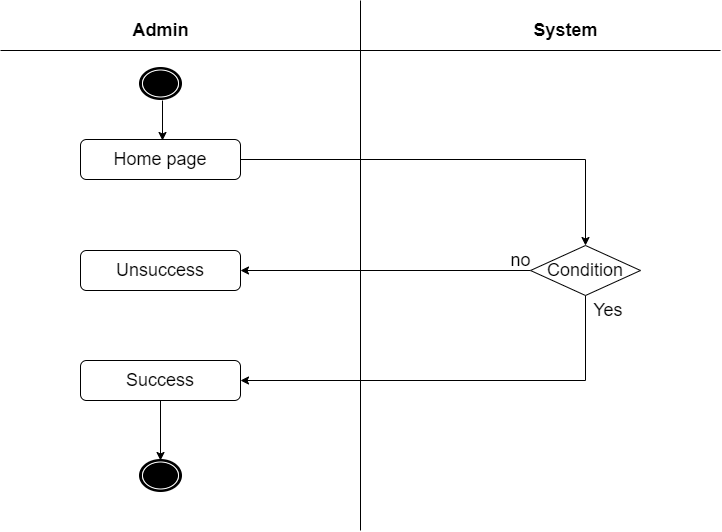

The diagram above was exported from draw.io. Its source (the exported page's mxGraphModel, read from the mxfile embedded in the PNG):
<mxGraphModel dx="924" dy="472" grid="1" gridSize="10" guides="1" tooltips="1" connect="1" arrows="1" fold="1" page="1" pageScale="1" pageWidth="850" pageHeight="1100" math="0" shadow="0">
  <root>
    <mxCell id="0" />
    <mxCell id="1" parent="0" />
    <mxCell id="FekxjaTqGVmYo4KbvvwY-1" value="" style="endArrow=none;html=1;rounded=0;" parent="1" edge="1">
      <mxGeometry width="50" height="50" relative="1" as="geometry">
        <mxPoint x="80" y="80" as="sourcePoint" />
        <mxPoint x="800" y="80" as="targetPoint" />
      </mxGeometry>
    </mxCell>
    <mxCell id="FekxjaTqGVmYo4KbvvwY-2" value="" style="endArrow=none;html=1;rounded=0;" parent="1" edge="1">
      <mxGeometry width="50" height="50" relative="1" as="geometry">
        <mxPoint x="440" y="560" as="sourcePoint" />
        <mxPoint x="440" y="30.001437290736703" as="targetPoint" />
      </mxGeometry>
    </mxCell>
    <mxCell id="FekxjaTqGVmYo4KbvvwY-3" value="&lt;font style=&quot;font-size: 18px;&quot;&gt;&lt;b&gt;Admin&lt;/b&gt;&lt;/font&gt;" style="text;html=1;align=center;verticalAlign=middle;resizable=0;points=[];autosize=1;strokeColor=none;fillColor=none;" parent="1" vertex="1">
      <mxGeometry x="200" y="40" width="80" height="40" as="geometry" />
    </mxCell>
    <mxCell id="FekxjaTqGVmYo4KbvvwY-4" value="&lt;font style=&quot;font-size: 18px;&quot;&gt;&lt;b&gt;System&lt;/b&gt;&lt;/font&gt;" style="text;html=1;align=center;verticalAlign=middle;resizable=0;points=[];autosize=1;strokeColor=none;fillColor=none;" parent="1" vertex="1">
      <mxGeometry x="600" y="40" width="90" height="40" as="geometry" />
    </mxCell>
    <mxCell id="FekxjaTqGVmYo4KbvvwY-11" style="edgeStyle=orthogonalEdgeStyle;rounded=0;orthogonalLoop=1;jettySize=auto;html=1;fontSize=18;" parent="1" source="FekxjaTqGVmYo4KbvvwY-5" target="FekxjaTqGVmYo4KbvvwY-10" edge="1">
      <mxGeometry relative="1" as="geometry" />
    </mxCell>
    <mxCell id="FekxjaTqGVmYo4KbvvwY-5" value="Home page" style="rounded=1;whiteSpace=wrap;html=1;fontSize=18;" parent="1" vertex="1">
      <mxGeometry x="160" y="169" width="160" height="40" as="geometry" />
    </mxCell>
    <mxCell id="FekxjaTqGVmYo4KbvvwY-8" value="Unsuccess" style="rounded=1;whiteSpace=wrap;html=1;fontSize=18;" parent="1" vertex="1">
      <mxGeometry x="160" y="280" width="160" height="40" as="geometry" />
    </mxCell>
    <mxCell id="FekxjaTqGVmYo4KbvvwY-15" style="edgeStyle=orthogonalEdgeStyle;rounded=0;orthogonalLoop=1;jettySize=auto;html=1;entryX=0.5;entryY=0;entryDx=0;entryDy=0;fontSize=18;" parent="1" source="FekxjaTqGVmYo4KbvvwY-9" target="FekxjaTqGVmYo4KbvvwY-14" edge="1">
      <mxGeometry relative="1" as="geometry" />
    </mxCell>
    <mxCell id="FekxjaTqGVmYo4KbvvwY-9" value="Success" style="rounded=1;whiteSpace=wrap;html=1;fontSize=18;" parent="1" vertex="1">
      <mxGeometry x="160" y="390" width="160" height="40" as="geometry" />
    </mxCell>
    <mxCell id="FekxjaTqGVmYo4KbvvwY-12" style="edgeStyle=orthogonalEdgeStyle;rounded=0;orthogonalLoop=1;jettySize=auto;html=1;entryX=1;entryY=0.5;entryDx=0;entryDy=0;fontSize=18;" parent="1" source="FekxjaTqGVmYo4KbvvwY-10" target="FekxjaTqGVmYo4KbvvwY-8" edge="1">
      <mxGeometry relative="1" as="geometry" />
    </mxCell>
    <mxCell id="FekxjaTqGVmYo4KbvvwY-13" style="edgeStyle=orthogonalEdgeStyle;rounded=0;orthogonalLoop=1;jettySize=auto;html=1;entryX=1;entryY=0.5;entryDx=0;entryDy=0;fontSize=18;" parent="1" source="FekxjaTqGVmYo4KbvvwY-10" target="FekxjaTqGVmYo4KbvvwY-9" edge="1">
      <mxGeometry relative="1" as="geometry">
        <Array as="points">
          <mxPoint x="665" y="410" />
        </Array>
      </mxGeometry>
    </mxCell>
    <mxCell id="FekxjaTqGVmYo4KbvvwY-10" value="Condition" style="rhombus;whiteSpace=wrap;html=1;fontSize=18;" parent="1" vertex="1">
      <mxGeometry x="610" y="275" width="110" height="50" as="geometry" />
    </mxCell>
    <mxCell id="FekxjaTqGVmYo4KbvvwY-14" value="" style="shape=mxgraph.bpmn.shape;html=1;verticalLabelPosition=bottom;labelBackgroundColor=#ffffff;verticalAlign=top;perimeter=ellipsePerimeter;outline=end;symbol=terminate;rounded=0;shadow=0;comic=0;strokeWidth=1;fontFamily=Verdana;fontSize=12;align=center;" parent="1" vertex="1">
      <mxGeometry x="220" y="490" width="40" height="30" as="geometry" />
    </mxCell>
    <mxCell id="FekxjaTqGVmYo4KbvvwY-16" value="no" style="text;html=1;align=center;verticalAlign=middle;resizable=0;points=[];autosize=1;strokeColor=none;fillColor=none;fontSize=18;" parent="1" vertex="1">
      <mxGeometry x="580" y="270" width="40" height="40" as="geometry" />
    </mxCell>
    <mxCell id="FekxjaTqGVmYo4KbvvwY-17" value="&amp;nbsp; &amp;nbsp;Yes" style="text;html=1;align=center;verticalAlign=middle;resizable=0;points=[];autosize=1;strokeColor=none;fillColor=none;fontSize=18;" parent="1" vertex="1">
      <mxGeometry x="645" y="320" width="70" height="40" as="geometry" />
    </mxCell>
    <mxCell id="FekxjaTqGVmYo4KbvvwY-19" value="" style="shape=mxgraph.bpmn.shape;html=1;verticalLabelPosition=bottom;labelBackgroundColor=#ffffff;verticalAlign=top;perimeter=ellipsePerimeter;outline=end;symbol=terminate;rounded=0;shadow=0;comic=0;strokeWidth=1;fontFamily=Verdana;fontSize=12;align=center;" parent="1" vertex="1">
      <mxGeometry x="220" y="98" width="40" height="30" as="geometry" />
    </mxCell>
    <mxCell id="FekxjaTqGVmYo4KbvvwY-23" style="edgeStyle=orthogonalEdgeStyle;rounded=0;orthogonalLoop=1;jettySize=auto;html=1;entryX=0.5;entryY=0;entryDx=0;entryDy=0;fontSize=18;" parent="1" edge="1">
      <mxGeometry relative="1" as="geometry">
        <mxPoint x="242" y="130" as="sourcePoint" />
        <mxPoint x="242" y="170" as="targetPoint" />
      </mxGeometry>
    </mxCell>
  </root>
</mxGraphModel>